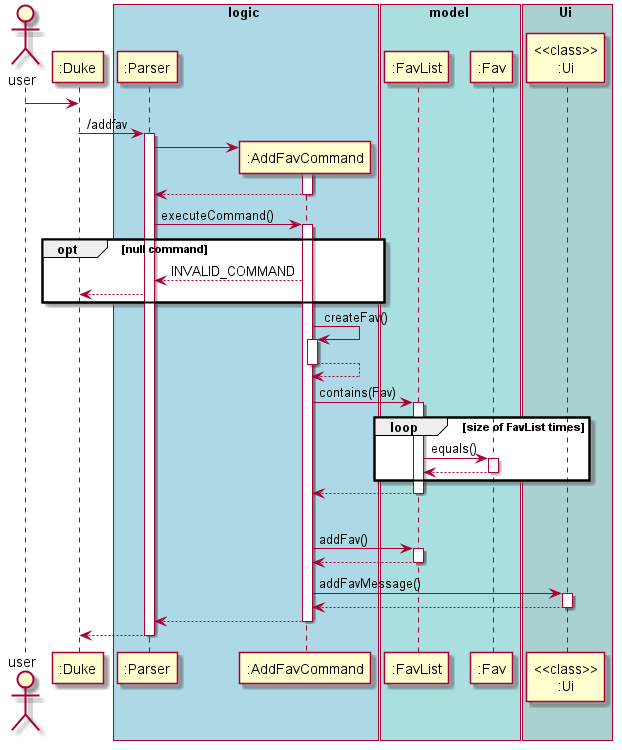

The diagram above was rendered by PlantUML. Its source (embedded in the PNG):
@startuml
actor user
participant ":Duke"
box logic #LightBlue
participant ":Parser"
participant ":AddFavCommand"
end box
box model #A9DFDF
participant ":FavList"
participant ":Fav"
end box
box Ui #A9D1D0
participant "<<class>>\n:Ui"
end box

user ->":Duke"
":Duke" -> ":Parser" : /addfav
activate ":Parser"
create ":AddFavCommand"
":Parser" -> ":AddFavCommand"
activate ":AddFavCommand"
":AddFavCommand" --> ":Parser"
deactivate ":AddFavCommand"
":Parser" -> ":AddFavCommand" : executeCommand()
activate ":AddFavCommand"
opt null command
    ":AddFavCommand" --> ":Parser" : INVALID_COMMAND
    ":Parser" --> ":Duke"
end
":AddFavCommand" -> ":AddFavCommand" : createFav()
activate ":AddFavCommand"


":AddFavCommand" --> ":AddFavCommand"
deactivate ":AddFavCommand"
":AddFavCommand" -> ":FavList" : contains(Fav)
activate ":FavList"

loop size of FavList times
    ":FavList" -> ":Fav" : equals()
     activate ":Fav" 
    ":Fav" --> ":FavList"
    deactivate ":Fav" 
end

":FavList" --> ":AddFavCommand"
deactivate ":FavList"
opt no duplicate Fav
    ":AddFavCommand" -> ":FavList" : addFav()
    activate ":FavList"
    ":FavList" --> ":AddFavCommand"
    deactivate ":FavList"
    ":AddFavCommand" -> "<<class>>\n:Ui" : addFavMessage()
    activate "<<class>>\n:Ui"
    "<<class>>\n:Ui" --> ":AddFavCommand"
    deactivate "<<class>>\n:Ui"
    ":AddFavCommand" --> ":Parser"
    deactivate ":AddFavCommand"
    ":Parser" --> ":Duke"
    deactivate ":Parser"


@enduml